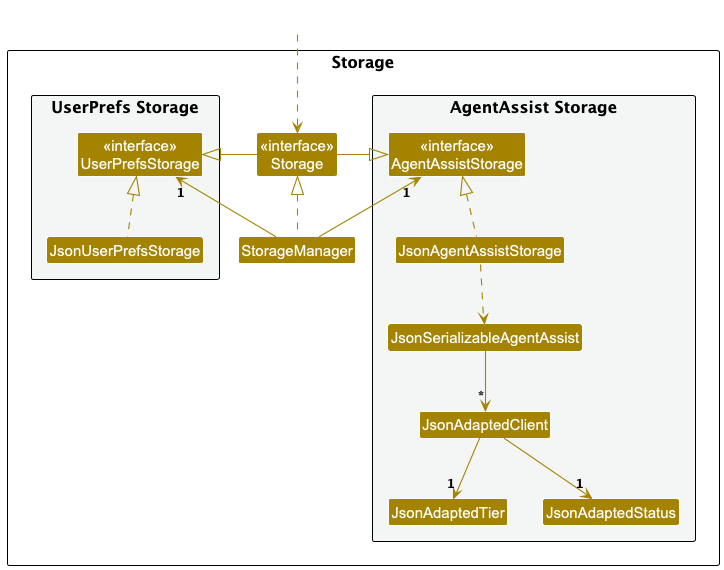

The diagram above was rendered by PlantUML. Its source (embedded in the PNG):
@startuml
!include style.puml
skinparam arrowThickness 1.1
skinparam arrowColor STORAGE_COLOR
skinparam classBackgroundColor STORAGE_COLOR

package Storage as StoragePackage {

package "UserPrefs Storage" #F4F6F6{
Class "<<interface>>\nUserPrefsStorage" as UserPrefsStorage
Class JsonUserPrefsStorage
}

Class "<<interface>>\nStorage" as Storage
Class StorageManager

package "AgentAssist Storage" #F4F6F6{
Class "<<interface>>\nAgentAssistStorage" as AgentAssistStorage
Class JsonAgentAssistStorage
Class JsonSerializableAgentAssist
Class JsonAdaptedClient
Class JsonAdaptedTier
Class JsonAdaptedStatus
}

}

Class HiddenOutside #FFFFFF
HiddenOutside ..> Storage

StorageManager .up.|> Storage
StorageManager -up-> "1" UserPrefsStorage
StorageManager -up-> "1" AgentAssistStorage

Storage -left-|> UserPrefsStorage
Storage -right-|> AgentAssistStorage

JsonUserPrefsStorage .up.|> UserPrefsStorage
JsonAgentAssistStorage .up.|> AgentAssistStorage
JsonAgentAssistStorage ..> JsonSerializableAgentAssist
JsonSerializableAgentAssist --> "*" JsonAdaptedClient
JsonAdaptedClient --> "1" JsonAdaptedTier
JsonAdaptedClient --> "1" JsonAdaptedStatus

@enduml